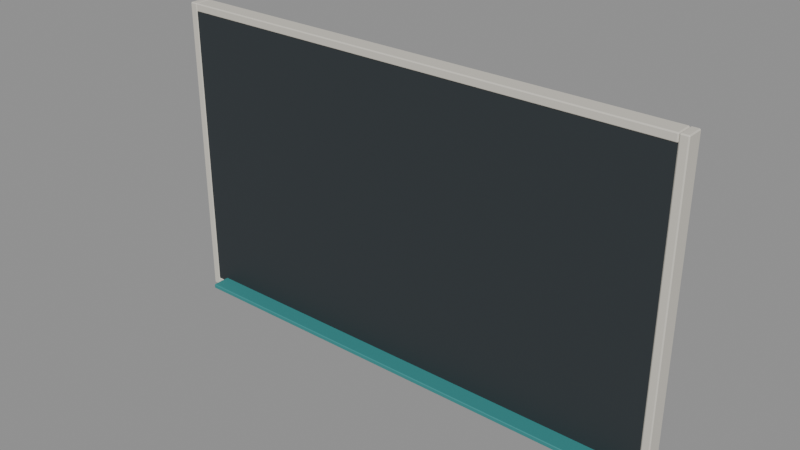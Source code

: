 # Source: rsa_blackboard.blend  (saved by Blender 5.2.44; exported with 4.5.12 LTS)
import bpy
from mathutils import Matrix  # noqa: F401  (used for matrix-valued properties, if any)

bpy.ops.wm.read_factory_settings(use_empty=True)
scene = bpy.context.scene
scene.name = 'Scene'

# ---- materials (node trees are filled in below, after node groups)
mat_lab_warm = bpy.data.materials.new('lab_warm')
mat_lab_warm.use_backface_culling = True
mat_lab_warm.diffuse_color = (0.64, 0.61, 0.54, 1.0)
mat_lab_dark = bpy.data.materials.new('lab_dark')
mat_lab_dark.use_backface_culling = True
mat_lab_dark.diffuse_color = (0.024, 0.032, 0.037, 1.0)
mat_lab_teal = bpy.data.materials.new('lab_teal')
mat_lab_teal.use_backface_culling = True
mat_lab_teal.diffuse_color = (0.035, 0.25, 0.25, 1.0)

# ---- material node trees
mat_lab_warm.use_nodes = True; mat_lab_warm.node_tree.nodes.clear()
_N = mat_lab_warm.node_tree.nodes; _L = mat_lab_warm.node_tree.links
n0 = _N.new('ShaderNodeBsdfPrincipled'); n0.name = 'Principled BSDF'; n0.location = (-200, 100)
n0.inputs[0].default_value = (0.64, 0.61, 0.54, 1.0)
n0.inputs[2].default_value = 0.68
n0.inputs[10].default_value = 0.005
n1 = _N.new('ShaderNodeOutputMaterial'); n1.name = 'Material Output'; n1.location = (200, 100)
_L.new(n0.outputs[0], n1.inputs[0])
n1.is_active_output = True
mat_lab_dark.use_nodes = True; mat_lab_dark.node_tree.nodes.clear()
_N = mat_lab_dark.node_tree.nodes; _L = mat_lab_dark.node_tree.links
n0 = _N.new('ShaderNodeBsdfPrincipled'); n0.name = 'Principled BSDF'; n0.location = (-200, 100)
n0.inputs[0].default_value = (0.024, 0.032, 0.037, 1.0)
n0.inputs[2].default_value = 0.68
n0.inputs[10].default_value = 0.005
n1 = _N.new('ShaderNodeOutputMaterial'); n1.name = 'Material Output'; n1.location = (200, 100)
_L.new(n0.outputs[0], n1.inputs[0])
n1.is_active_output = True
mat_lab_teal.use_nodes = True; mat_lab_teal.node_tree.nodes.clear()
_N = mat_lab_teal.node_tree.nodes; _L = mat_lab_teal.node_tree.links
n0 = _N.new('ShaderNodeBsdfPrincipled'); n0.name = 'Principled BSDF'; n0.location = (-200, 100)
n0.inputs[0].default_value = (0.035, 0.25, 0.25, 1.0)
n0.inputs[2].default_value = 0.68
n0.inputs[10].default_value = 0.005
n1 = _N.new('ShaderNodeOutputMaterial'); n1.name = 'Material Output'; n1.location = (200, 100)
_L.new(n0.outputs[0], n1.inputs[0])
n1.is_active_output = True

# ---- meshes
me_blackboard_frame_mesh = bpy.data.meshes.new('blackboard_frame_mesh')
me_blackboard_frame_mesh.from_pydata([(-0.0095, -0.0245, -0.475), (-0.0095, -0.0275, -0.472), (-0.0125, -0.0245, -0.472), (-0.0095, -0.0275, 0.472), (-0.0095, -0.0245, 0.475), (-0.0125, -0.0245, 0.472), (-0.0095, 0.0245, -0.475), (-0.0125, 0.0245, -0.472), (-0.0095, 0.0275, -0.472), (-0.0095, 0.0245, 0.475), (-0.0095, 0.0275, 0.472), (-0.0125, 0.0245, 0.472), (0.0095, -0.0245, -0.475), (0.0125, -0.0245, -0.472), (0.0095, -0.0275, -0.472), (0.0095, -0.0245, 0.475), (0.0095, -0.0275, 0.472), (0.0125, -0.0245, 0.472), (0.0095, 0.0245, -0.475), (0.0095, 0.0275, -0.472), (0.0125, 0.0245, -0.472), (0.0095, 0.0245, 0.475), (0.0125, 0.0245, 0.472), (0.0095, 0.0275, 0.472), (1.566, -0.0245, -0.475), (1.566, -0.0275, -0.472), (1.562, -0.0245, -0.472), (1.566, -0.0275, 0.472), (1.566, -0.0245, 0.475), (1.562, -0.0245, 0.472), (1.566, 0.0245, -0.475), (1.562, 0.0245, -0.472), (1.566, 0.0275, -0.472), (1.566, 0.0245, 0.475), (1.566, 0.0275, 0.472), (1.562, 0.0245, 0.472), (1.585, -0.0245, -0.475), (1.588, -0.0245, -0.472), (1.585, -0.0275, -0.472), (1.585, -0.0245, 0.475), (1.585, -0.0275, 0.472), (1.588, -0.0245, 0.472), (1.585, 0.0245, -0.475), (1.585, 0.0275, -0.472), (1.588, 0.0245, -0.472), (1.585, 0.0245, 0.475), (1.588, 0.0245, 0.472), (1.585, 0.0275, 0.472), (0.0155, -0.0245, -0.475), (0.0155, -0.0275, -0.472), (0.0125, -0.0245, -0.472), (0.0155, -0.0275, -0.453), (0.0155, -0.0245, -0.45), (0.0125, -0.0245, -0.453), (0.0155, 0.0245, -0.475), (0.0125, 0.0245, -0.472), (0.0155, 0.0275, -0.472), (0.0155, 0.0245, -0.45), (0.0155, 0.0275, -0.453), (0.0125, 0.0245, -0.453), (1.559, -0.0245, -0.475), (1.562, -0.0245, -0.472), (1.559, -0.0275, -0.472), (1.559, -0.0245, -0.45), (1.559, -0.0275, -0.453), (1.562, -0.0245, -0.453), (1.559, 0.0245, -0.475), (1.559, 0.0275, -0.472), (1.562, 0.0245, -0.472), (1.559, 0.0245, -0.45), (1.562, 0.0245, -0.453), (1.559, 0.0275, -0.453), (0.0155, -0.0245, 0.45), (0.0155, -0.0275, 0.453), (0.0125, -0.0245, 0.453), (0.0155, -0.0275, 0.472), (0.0155, -0.0245, 0.475), (0.0125, -0.0245, 0.472), (0.0155, 0.0245, 0.45), (0.0125, 0.0245, 0.453), (0.0155, 0.0275, 0.453), (0.0155, 0.0245, 0.475), (0.0155, 0.0275, 0.472), (0.0125, 0.0245, 0.472), (1.559, -0.0245, 0.45), (1.562, -0.0245, 0.453), (1.559, -0.0275, 0.453), (1.559, -0.0245, 0.475), (1.559, -0.0275, 0.472), (1.562, -0.0245, 0.472), (1.559, 0.0245, 0.45), (1.559, 0.0275, 0.453), (1.562, 0.0245, 0.453), (1.559, 0.0245, 0.475), (1.562, 0.0245, 0.472), (1.559, 0.0275, 0.472), (0.0135, 0.0035, -0.45), (0.0135, 0.0025, -0.449), (0.0125, 0.0035, -0.449), (0.0135, 0.0025, 0.449), (0.0135, 0.0035, 0.45), (0.0125, 0.0035, 0.449), (0.0135, 0.0215, -0.45), (0.0125, 0.0215, -0.449), (0.0135, 0.0225, -0.449), (0.0135, 0.0215, 0.45), (0.0135, 0.0225, 0.449), (0.0125, 0.0215, 0.449), (1.562, 0.0035, -0.45), (1.562, 0.0035, -0.449), (1.562, 0.0025, -0.449), (1.562, 0.0035, 0.45), (1.562, 0.0025, 0.449), (1.562, 0.0035, 0.449), (1.562, 0.0215, -0.45), (1.562, 0.0225, -0.449), (1.562, 0.0215, -0.449), (1.562, 0.0215, 0.45), (1.562, 0.0215, 0.449), (1.562, 0.0225, 0.449)], [], [(0, 1, 2), (3, 4, 5), (6, 7, 8), (9, 10, 11), (12, 13, 14), (15, 16, 17), (18, 19, 20), (21, 22, 23), (6, 0, 2, 7), (1, 3, 5, 2), (4, 9, 11, 5), (10, 8, 7, 11), (18, 6, 8, 19), (9, 21, 23, 10), (22, 20, 19, 23), (12, 18, 20, 13), (21, 15, 17, 22), (16, 14, 13, 17), (0, 12, 14, 1), (15, 4, 3, 16), (6, 18, 12, 0), (2, 5, 11, 7), (14, 16, 3, 1), (21, 9, 4, 15), (8, 10, 23, 19), (20, 22, 17, 13), (24, 25, 26), (27, 28, 29), (30, 31, 32), (33, 34, 35), (36, 37, 38), (39, 40, 41), (42, 43, 44), (45, 46, 47), (30, 24, 26, 31), (25, 27, 29, 26), (28, 33, 35, 29), (34, 32, 31, 35), (42, 30, 32, 43), (33, 45, 47, 34), (46, 44, 43, 47), (36, 42, 44, 37), (45, 39, 41, 46), (40, 38, 37, 41), (24, 36, 38, 25), (39, 28, 27, 40), (30, 42, 36, 24), (26, 29, 35, 31), (38, 40, 27, 25), (45, 33, 28, 39), (32, 34, 47, 43), (44, 46, 41, 37), (48, 49, 50), (51, 52, 53), (54, 55, 56), (57, 58, 59), (60, 61, 62), (63, 64, 65), (66, 67, 68), (69, 70, 71), (54, 48, 50, 55), (49, 51, 53, 50), (52, 57, 59, 53), (58, 56, 55, 59), (66, 54, 56, 67), (57, 69, 71, 58), (70, 68, 67, 71), (60, 66, 68, 61), (69, 63, 65, 70), (64, 62, 61, 65), (48, 60, 62, 49), (63, 52, 51, 64), (54, 66, 60, 48), (50, 53, 59, 55), (62, 64, 51, 49), (69, 57, 52, 63), (56, 58, 71, 67), (68, 70, 65, 61), (72, 73, 74), (75, 76, 77), (78, 79, 80), (81, 82, 83), (84, 85, 86), (87, 88, 89), (90, 91, 92), (93, 94, 95), (78, 72, 74, 79), (73, 75, 77, 74), (76, 81, 83, 77), (82, 80, 79, 83), (90, 78, 80, 91), (81, 93, 95, 82), (94, 92, 91, 95), (84, 90, 92, 85), (93, 87, 89, 94), (88, 86, 85, 89), (72, 84, 86, 73), (87, 76, 75, 88), (78, 90, 84, 72), (74, 77, 83, 79), (86, 88, 75, 73), (93, 81, 76, 87), (80, 82, 95, 91), (92, 94, 89, 85), (96, 97, 98), (99, 100, 101), (102, 103, 104), (105, 106, 107), (108, 109, 110), (111, 112, 113), (114, 115, 116), (117, 118, 119), (102, 96, 98, 103), (97, 99, 101, 98), (100, 105, 107, 101), (106, 104, 103, 107), (114, 102, 104, 115), (105, 117, 119, 106), (118, 116, 115, 119), (108, 114, 116, 109), (117, 111, 113, 118), (112, 110, 109, 113), (96, 108, 110, 97), (111, 100, 99, 112), (102, 114, 108, 96), (98, 101, 107, 103), (110, 112, 99, 97), (117, 105, 100, 111), (104, 106, 119, 115), (116, 118, 113, 109)])
_uv = me_blackboard_frame_mesh.uv_layers.new(name='UVMap')
_uv.uv.foreach_set('vector', [0.155, 0.7364, 0.155, 0.75, 0.125, 0.7364, 0.6242, 0.97, 0.625, 0.97, 0.6242, 1.0, 0.155, 0.5136, 0.125, 0.5136, 0.155, 0.5, 0.625, 0.2655, 0.6242, 0.28, 0.6242, 0.2398, 0.345, 0.7364, 0.3756, 0.7364, 0.3604, 0.765, 0.64, 0.7582, 0.6242, 0.78, 0.6242, 0.7398, 0.345, 0.5136, 0.3604, 0.485, 0.3756, 0.5136, 0.64, 0.5027, 0.6242, 0.5136, 0.6242, 0.4775, 0.155, 0.5136, 0.155, 0.7364, 0.125, 0.7364, 0.125, 0.5136, 0.3758, 0.0, 0.6242, 0.0, 0.6242, 0.01364, 0.3758, 0.01364, 0.625, 0.01364, 0.625, 0.2655, 0.6242, 0.2398, 0.6242, 0.01364, 0.6242, 0.28, 0.3758, 0.28, 0.3758, 0.2364, 0.6242, 0.2398, 0.345, 0.5136, 0.155, 0.5136, 0.155, 0.5, 0.3604, 0.485, 0.625, 0.2655, 0.64, 0.5027, 0.6242, 0.4775, 0.6242, 0.28, 0.6242, 0.5136, 0.3756, 0.5136, 0.3604, 0.485, 0.6242, 0.4775, 0.345, 0.7364, 0.345, 0.5136, 0.3756, 0.5136, 0.3756, 0.7364, 0.64, 0.5027, 0.64, 0.7582, 0.6242, 0.7398, 0.6242, 0.5136, 0.6242, 0.78, 0.3604, 0.765, 0.3756, 0.7364, 0.6242, 0.7398, 0.155, 0.7364, 0.345, 0.7364, 0.3604, 0.765, 0.155, 0.75, 0.64, 0.7582, 0.625, 0.97, 0.6242, 0.97, 0.6242, 0.78, 0.155, 0.5136, 0.345, 0.5136, 0.345, 0.7364, 0.155, 0.7364, 0.3758, 0.01364, 0.6242, 0.01364, 0.6242, 0.2398, 0.3758, 0.2364, 0.3604, 0.765, 0.6242, 0.78, 0.6242, 0.97, 0.3758, 0.97, 0.64, 0.5027, 0.845, 0.5136, 0.845, 0.7364, 0.64, 0.7582, 0.3758, 0.28, 0.6242, 0.28, 0.6242, 0.4775, 0.3604, 0.485, 0.3756, 0.5136, 0.6242, 0.5136, 0.6242, 0.7398, 0.3756, 0.7364, 0.155, 0.7364, 0.155, 0.75, 0.125, 0.7364, 0.6242, 0.97, 0.625, 0.97, 0.6242, 1.0, 0.155, 0.5136, 0.125, 0.5136, 0.155, 0.5, 0.625, 0.2655, 0.6242, 0.28, 0.6242, 0.2398, 0.345, 0.7364, 0.3756, 0.7364, 0.3604, 0.765, 0.64, 0.7582, 0.6242, 0.78, 0.6242, 0.7398, 0.345, 0.5136, 0.3604, 0.485, 0.3756, 0.5136, 0.64, 0.5027, 0.6242, 0.5136, 0.6242, 0.4775, 0.155, 0.5136, 0.155, 0.7364, 0.125, 0.7364, 0.125, 0.5136, 0.3758, 0.0, 0.6242, 0.0, 0.6242, 0.01364, 0.3758, 0.01364, 0.625, 0.01364, 0.625, 0.2655, 0.6242, 0.2398, 0.6242, 0.01364, 0.6242, 0.28, 0.3758, 0.28, 0.3758, 0.2364, 0.6242, 0.2398, 0.345, 0.5136, 0.155, 0.5136, 0.155, 0.5, 0.3604, 0.485, 0.625, 0.2655, 0.64, 0.5027, 0.6242, 0.4775, 0.6242, 0.28, 0.6242, 0.5136, 0.3756, 0.5136, 0.3604, 0.485, 0.6242, 0.4775, 0.345, 0.7364, 0.345, 0.5136, 0.3756, 0.5136, 0.3756, 0.7364, 0.64, 0.5027, 0.64, 0.7582, 0.6242, 0.7398, 0.6242, 0.5136, 0.6242, 0.78, 0.3604, 0.765, 0.3756, 0.7364, 0.6242, 0.7398, 0.155, 0.7364, 0.345, 0.7364, 0.3604, 0.765, 0.155, 0.75, 0.64, 0.7582, 0.625, 0.97, 0.6242, 0.97, 0.6242, 0.78, 0.155, 0.5136, 0.345, 0.5136, 0.345, 0.7364, 0.155, 0.7364, 0.3758, 0.01364, 0.6242, 0.01364, 0.6242, 0.2398, 0.3758, 0.2364, 0.3604, 0.765, 0.6242, 0.78, 0.6242, 0.97, 0.3758, 0.97, 0.64, 0.5027, 0.845, 0.5136, 0.845, 0.7364, 0.64, 0.7582, 0.3758, 0.28, 0.6242, 0.28, 0.6242, 0.4775, 0.3604, 0.485, 0.3756, 0.5136, 0.6242, 0.5136, 0.6242, 0.7398, 0.3756, 0.7364, 0.1255, 0.7364, 0.1255, 0.75, 0.125, 0.7364, 0.595, 0.9995, 0.625, 0.9995, 0.595, 1.0, 0.1255, 0.5136, 0.125, 0.5136, 0.1255, 0.5, 0.625, 0.2458, 0.595, 0.2505, 0.595, 0.2398, 0.3745, 0.7364, 0.3975, 0.7364, 0.3898, 0.7502, 0.6252, 0.7434, 0.595, 0.7505, 0.595, 0.7398, 0.3745, 0.5136, 0.3898, 0.4998, 0.3975, 0.5136, 0.6252, 0.5101, 0.595, 0.5136, 0.595, 0.4996, 0.1255, 0.5136, 0.1255, 0.7364, 0.125, 0.7364, 0.125, 0.5136, 0.405, 0.0, 0.595, 0.0, 0.595, 0.01364, 0.405, 0.01364, 0.625, 0.01364, 0.625, 0.2458, 0.595, 0.2398, 0.595, 0.01364, 0.595, 0.2505, 0.405, 0.2505, 0.405, 0.2364, 0.595, 0.2398, 0.3745, 0.5136, 0.1255, 0.5136, 0.1255, 0.5, 0.3898, 0.4998, 0.625, 0.2458, 0.6252, 0.5101, 0.595, 0.4996, 0.595, 0.2505, 0.595, 0.5136, 0.3975, 0.5136, 0.3898, 0.4998, 0.595, 0.4996, 0.3745, 0.7364, 0.3745, 0.5136, 0.3975, 0.5136, 0.3975, 0.7364, 0.6252, 0.5101, 0.6252, 0.7434, 0.595, 0.7398, 0.595, 0.5136, 0.595, 0.7505, 0.3898, 0.7502, 0.3975, 0.7364, 0.595, 0.7398, 0.1255, 0.7364, 0.3745, 0.7364, 0.3898, 0.7502, 0.1255, 0.75, 0.6252, 0.7434, 0.625, 0.9995, 0.595, 0.9995, 0.595, 0.7505, 0.1255, 0.5136, 0.3745, 0.5136, 0.3745, 0.7364, 0.1255, 0.7364, 0.405, 0.01364, 0.595, 0.01364, 0.595, 0.2398, 0.405, 0.2364, 0.3898, 0.7502, 0.595, 0.7505, 0.595, 0.9995, 0.405, 0.9995, 0.6252, 0.5101, 0.8745, 0.5136, 0.8745, 0.7364, 0.6252, 0.7434, 0.405, 0.2505, 0.595, 0.2505, 0.595, 0.4996, 0.3898, 0.4998, 0.3975, 0.5136, 0.595, 0.5136, 0.595, 0.7398, 0.3975, 0.7364, 0.1255, 0.7364, 0.1255, 0.75, 0.125, 0.7364, 0.595, 0.9995, 0.625, 0.9995, 0.595, 1.0, 0.1255, 0.5136, 0.125, 0.5136, 0.1255, 0.5, 0.625, 0.2458, 0.595, 0.2505, 0.595, 0.2398, 0.3745, 0.7364, 0.3975, 0.7364, 0.3898, 0.7502, 0.6252, 0.7434, 0.595, 0.7505, 0.595, 0.7398, 0.3745, 0.5136, 0.3898, 0.4998, 0.3975, 0.5136, 0.6252, 0.5101, 0.595, 0.5136, 0.595, 0.4996, 0.1255, 0.5136, 0.1255, 0.7364, 0.125, 0.7364, 0.125, 0.5136, 0.405, 0.0, 0.595, 0.0, 0.595, 0.01364, 0.405, 0.01364, 0.625, 0.01364, 0.625, 0.2458, 0.595, 0.2398, 0.595, 0.01364, 0.595, 0.2505, 0.405, 0.2505, 0.405, 0.2364, 0.595, 0.2398, 0.3745, 0.5136, 0.1255, 0.5136, 0.1255, 0.5, 0.3898, 0.4998, 0.625, 0.2458, 0.6252, 0.5101, 0.595, 0.4996, 0.595, 0.2505, 0.595, 0.5136, 0.3975, 0.5136, 0.3898, 0.4998, 0.595, 0.4996, 0.3745, 0.7364, 0.3745, 0.5136, 0.3975, 0.5136, 0.3975, 0.7364, 0.6252, 0.5101, 0.6252, 0.7434, 0.595, 0.7398, 0.595, 0.5136, 0.595, 0.7505, 0.3898, 0.7502, 0.3975, 0.7364, 0.595, 0.7398, 0.1255, 0.7364, 0.3745, 0.7364, 0.3898, 0.7502, 0.1255, 0.75, 0.6252, 0.7434, 0.625, 0.9995, 0.595, 0.9995, 0.595, 0.7505, 0.1255, 0.5136, 0.3745, 0.5136, 0.3745, 0.7364, 0.1255, 0.7364, 0.405, 0.01364, 0.595, 0.01364, 0.595, 0.2398, 0.405, 0.2364, 0.3898, 0.7502, 0.595, 0.7505, 0.595, 0.9995, 0.405, 0.9995, 0.6252, 0.5101, 0.8745, 0.5136, 0.8745, 0.7364, 0.6252, 0.7434, 0.405, 0.2505, 0.595, 0.2505, 0.595, 0.4996, 0.3898, 0.4998, 0.3975, 0.5136, 0.595, 0.5136, 0.595, 0.7398, 0.3975, 0.7364, 0.1252, 0.7375, 0.1252, 0.75, 0.125, 0.7375, 0.6247, 0.9998, 0.625, 0.9998, 0.6247, 1.0, 0.1252, 0.5125, 0.125, 0.5125, 0.1252, 0.5, 0.625, 0.2459, 0.6247, 0.2502, 0.6247, 0.2406, 0.3748, 0.7375, 0.3752, 0.7375, 0.3751, 0.7501, 0.6251, 0.7438, 0.6247, 0.7502, 0.6247, 0.7406, 0.3748, 0.5125, 0.3751, 0.4999, 0.3752, 0.5125, 0.6251, 0.5093, 0.6247, 0.5125, 0.6247, 0.4999, 0.1252, 0.5125, 0.1252, 0.7375, 0.125, 0.7375, 0.125, 0.5125, 0.3753, 0.0, 0.6247, 0.0, 0.6247, 0.0125, 0.3753, 0.0125, 0.625, 0.0125, 0.625, 0.2459, 0.6247, 0.2406, 0.6247, 0.0125, 0.6247, 0.2502, 0.3753, 0.2502, 0.3753, 0.2375, 0.6247, 0.2406, 0.3748, 0.5125, 0.1252, 0.5125, 0.1252, 0.5, 0.3751, 0.4999, 0.625, 0.2459, 0.6251, 0.5093, 0.6247, 0.4999, 0.6247, 0.2502, 0.6247, 0.5125, 0.3752, 0.5125, 0.3751, 0.4999, 0.6247, 0.4999, 0.3748, 0.7375, 0.3748, 0.5125, 0.3752, 0.5125, 0.3752, 0.7375, 0.6251, 0.5093, 0.6251, 0.7438, 0.6247, 0.7406, 0.6247, 0.5125, 0.6247, 0.7502, 0.3751, 0.7501, 0.3752, 0.7375, 0.6247, 0.7406, 0.1252, 0.7375, 0.3748, 0.7375, 0.3751, 0.7501, 0.1252, 0.75, 0.6251, 0.7438, 0.625, 0.9998, 0.6247, 0.9998, 0.6247, 0.7502, 0.1252, 0.5125, 0.3748, 0.5125, 0.3748, 0.7375, 0.1252, 0.7375, 0.3753, 0.0125, 0.6247, 0.0125, 0.6247, 0.2406, 0.3753, 0.2375, 0.3751, 0.7501, 0.6247, 0.7502, 0.6247, 0.9998, 0.3753, 0.9998, 0.6251, 0.5093, 0.8748, 0.5125, 0.8748, 0.7375, 0.6251, 0.7438, 0.3753, 0.2502, 0.6247, 0.2502, 0.6247, 0.4999, 0.3751, 0.4999, 0.3752, 0.5125, 0.6247, 0.5125, 0.6247, 0.7406, 0.3752, 0.7375])
me_blackboard_frame_mesh.materials.append(mat_lab_warm)
me_blackboard_frame_mesh.update()
me_blackboard_face_mesh = bpy.data.meshes.new('blackboard_face_mesh')
me_blackboard_face_mesh.from_pydata([(-0.775, 0.0, -0.45), (0.775, 0.0, -0.45), (0.775, 0.0, 0.45), (-0.775, 0.0, 0.45)], [], [(0, 1, 2, 3)])
me_blackboard_face_mesh.materials.append(mat_lab_dark)
me_blackboard_face_mesh.update()
me_chalk_ledge_mesh = bpy.data.meshes.new('chalk_ledge_mesh')
me_chalk_ledge_mesh.from_pydata([(-0.74, -0.045, -0.007), (-0.74, -0.045, 0.007), (-0.74, 0.045, -0.007), (-0.74, 0.045, 0.007), (0.74, -0.045, -0.007), (0.74, -0.045, 0.007), (0.74, 0.045, -0.007), (0.74, 0.045, 0.007)], [], [(0, 1, 3, 2), (2, 3, 7, 6), (6, 7, 5, 4), (4, 5, 1, 0), (2, 6, 4, 0), (7, 3, 1, 5)])
_uv = me_chalk_ledge_mesh.uv_layers.new(name='UVMap')
_uv.uv.foreach_set('vector', [0.375, 0.0, 0.625, 0.0, 0.625, 0.25, 0.375, 0.25, 0.375, 0.25, 0.625, 0.25, 0.625, 0.5, 0.375, 0.5, 0.375, 0.5, 0.625, 0.5, 0.625, 0.75, 0.375, 0.75, 0.375, 0.75, 0.625, 0.75, 0.625, 1.0, 0.375, 1.0, 0.125, 0.5, 0.375, 0.5, 0.375, 0.75, 0.125, 0.75, 0.625, 0.5, 0.875, 0.5, 0.875, 0.75, 0.625, 0.75])
me_chalk_ledge_mesh.materials.append(mat_lab_teal)
me_chalk_ledge_mesh.update()

# ---- objects
ob_rsa_blackboard = bpy.data.objects.new('rsa_blackboard', None)
ob_blackboard_frame = bpy.data.objects.new('blackboard_frame', me_blackboard_frame_mesh)
ob_blackboard_face = bpy.data.objects.new('blackboard_face', me_blackboard_face_mesh)
ob_chalk_ledge = bpy.data.objects.new('chalk_ledge', me_chalk_ledge_mesh)
ob_anchor_text = bpy.data.objects.new('anchor_text', None)
ob_anchor_mount = bpy.data.objects.new('anchor_mount', None)

# ---- transforms, parenting, visibility, modifiers, constraints
ob_rsa_blackboard.location = (0.0, 0.0, 0.0)
ob_rsa_blackboard.empty_display_size = 0.025
ob_blackboard_frame.parent = ob_rsa_blackboard
ob_blackboard_frame.location = (-0.7875, -0.0275, 0.0)
ob_blackboard_face.parent = ob_rsa_blackboard
ob_blackboard_face.location = (0.0, -0.053, 0.0)
ob_chalk_ledge.parent = ob_rsa_blackboard
ob_chalk_ledge.location = (0.0, -0.063, -0.444)
_m = ob_chalk_ledge.modifiers.new('edge_bevel', 'BEVEL')
_m.width = 0.002
_m.width_pct = 0.002
ob_anchor_text.parent = ob_rsa_blackboard
ob_anchor_text.location = (0.0, -0.055, 0.0)
ob_anchor_text.empty_display_size = 0.025
ob_anchor_mount.parent = ob_rsa_blackboard
ob_anchor_mount.location = (0.0, 0.0, 0.0)
ob_anchor_mount.empty_display_size = 0.025

# ---- collection membership
scene.collection.objects.link(ob_rsa_blackboard)
scene.collection.objects.link(ob_blackboard_frame)
scene.collection.objects.link(ob_blackboard_face)
scene.collection.objects.link(ob_chalk_ledge)
scene.collection.objects.link(ob_anchor_text)
scene.collection.objects.link(ob_anchor_mount)

# ---- scene / render settings (as saved in the file)
scene.frame_start = 1; scene.frame_end = 250; scene.frame_set(1)
scene.render.engine = 'BLENDER_EEVEE_NEXT'
scene.render.bake_bias = 0.0
scene.render.bake_samples = 0
scene.render.compositor_device = 'GPU'
scene.eevee.use_volume_custom_range = False
scene.eevee.fast_gi_thickness_near = 0.1
scene.eevee.fast_gi_thickness_far = 0.0
scene.eevee.ray_tracing_options.screen_trace_thickness = 0.1
bpy.context.view_layer.update()

# ---- added for rendering (the .blend has no active camera and no usable light): camera, sun + grey world if the file has none
cam_auto = bpy.data.cameras.new('AutoCamera')
cam_auto.lens = 50.0
cam_auto.sensor_width = 36.0
cam_auto.clip_end = 1000.0
ob_auto_camera = bpy.data.objects.new('AutoCamera', cam_auto)
scene.collection.objects.link(ob_auto_camera)
ob_auto_camera.location = (1.72454, -2.12344, 1.37963)
ob_auto_camera.rotation_euler = (1.09748, -7.21219e-08, 0.694738)
scene.camera = ob_auto_camera
light_auto_sun = bpy.data.lights.new('AutoSun', 'SUN')
light_auto_sun.energy = 3.0
light_auto_sun.angle = 0.0523599
ob_auto_sun = bpy.data.objects.new('AutoSun', light_auto_sun)
scene.collection.objects.link(ob_auto_sun)
ob_auto_sun.rotation_euler = (0.872665, 0.174533, 0.523599)
if scene.world is None:
    world_auto = bpy.data.worlds.new('AutoWorld')
    world_auto.color = (0.3, 0.3, 0.3)
    scene.world = world_auto
bpy.context.view_layer.update()
